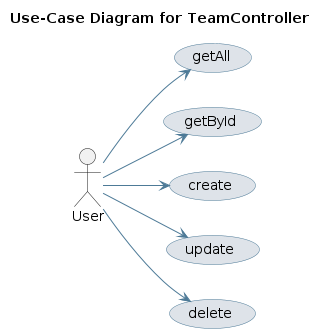

The diagram above was rendered by PlantUML. Its source (embedded in the PNG):
@startuml
skinparam usecase {
 BackgroundColor #DEE3E9 
 BorderColor #4D7A97 
 ArrowColor #4D7A97 
}
left to right direction
title Use-Case Diagram for TeamController

actor User
usecase "getAll" as UC_getAll
User --> UC_getAll
usecase "getById" as UC_getById
User --> UC_getById
usecase "create" as UC_create
User --> UC_create
usecase "update" as UC_update
User --> UC_update
usecase "delete" as UC_delete
User --> UC_delete
@enduml